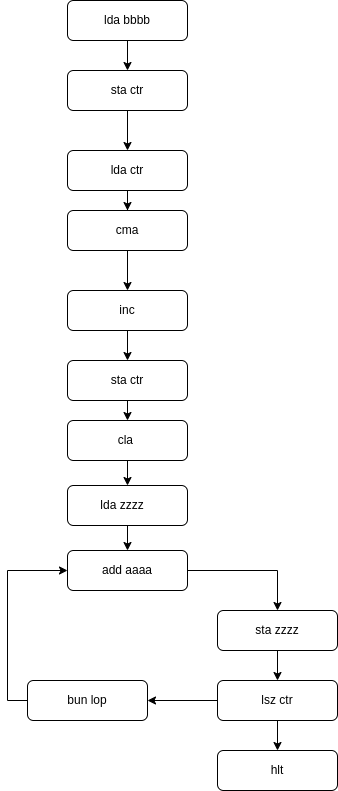

The diagram above was exported from draw.io. Its source (the exported page's mxGraphModel, read from the mxfile embedded in the PNG):
<mxGraphModel dx="1422" dy="905" grid="1" gridSize="10" guides="1" tooltips="1" connect="1" arrows="1" fold="1" page="1" pageScale="1" pageWidth="827" pageHeight="1169" math="0" shadow="0">
  <root>
    <mxCell id="WIyWlLk6GJQsqaUBKTNV-0" />
    <mxCell id="WIyWlLk6GJQsqaUBKTNV-1" parent="WIyWlLk6GJQsqaUBKTNV-0" />
    <mxCell id="kT6dlx5kJEmkOWzhgyhv-13" style="edgeStyle=orthogonalEdgeStyle;rounded=0;orthogonalLoop=1;jettySize=auto;html=1;exitX=0.5;exitY=1;exitDx=0;exitDy=0;" edge="1" parent="WIyWlLk6GJQsqaUBKTNV-1" source="WIyWlLk6GJQsqaUBKTNV-3" target="kT6dlx5kJEmkOWzhgyhv-0">
      <mxGeometry relative="1" as="geometry" />
    </mxCell>
    <mxCell id="WIyWlLk6GJQsqaUBKTNV-3" value="lda bbbb" style="rounded=1;whiteSpace=wrap;html=1;fontSize=12;glass=0;strokeWidth=1;shadow=0;" parent="WIyWlLk6GJQsqaUBKTNV-1" vertex="1">
      <mxGeometry x="160" y="80" width="120" height="40" as="geometry" />
    </mxCell>
    <mxCell id="kT6dlx5kJEmkOWzhgyhv-14" style="edgeStyle=orthogonalEdgeStyle;rounded=0;orthogonalLoop=1;jettySize=auto;html=1;exitX=0.5;exitY=1;exitDx=0;exitDy=0;" edge="1" parent="WIyWlLk6GJQsqaUBKTNV-1" source="kT6dlx5kJEmkOWzhgyhv-0" target="kT6dlx5kJEmkOWzhgyhv-1">
      <mxGeometry relative="1" as="geometry" />
    </mxCell>
    <mxCell id="kT6dlx5kJEmkOWzhgyhv-0" value="sta ctr" style="rounded=1;whiteSpace=wrap;html=1;fontSize=12;glass=0;strokeWidth=1;shadow=0;" vertex="1" parent="WIyWlLk6GJQsqaUBKTNV-1">
      <mxGeometry x="160" y="150" width="120" height="40" as="geometry" />
    </mxCell>
    <mxCell id="kT6dlx5kJEmkOWzhgyhv-15" style="edgeStyle=orthogonalEdgeStyle;rounded=0;orthogonalLoop=1;jettySize=auto;html=1;exitX=0.5;exitY=1;exitDx=0;exitDy=0;" edge="1" parent="WIyWlLk6GJQsqaUBKTNV-1" source="kT6dlx5kJEmkOWzhgyhv-1" target="kT6dlx5kJEmkOWzhgyhv-2">
      <mxGeometry relative="1" as="geometry" />
    </mxCell>
    <mxCell id="kT6dlx5kJEmkOWzhgyhv-1" value="lda ctr&lt;span style=&quot;color: rgba(0 , 0 , 0 , 0) ; font-family: monospace ; font-size: 0px&quot;&gt;%3CmxGraphModel%3E%3Croot%3E%3CmxCell%20id%3D%220%22%2F%3E%3CmxCell%20id%3D%221%22%20parent%3D%220%22%2F%3E%3CmxCell%20id%3D%222%22%20value%3D%22sta%20ctr%22%20style%3D%22rounded%3D1%3BwhiteSpace%3Dwrap%3Bhtml%3D1%3BfontSize%3D12%3Bglass%3D0%3BstrokeWidth%3D1%3Bshadow%3D0%3B%22%20vertex%3D%221%22%20parent%3D%221%22%3E%3CmxGeometry%20x%3D%22160%22%20y%3D%22150%22%20width%3D%22120%22%20height%3D%2240%22%20as%3D%22geometry%22%2F%3E%3C%2FmxCell%3E%3C%2Froot%3E%3C%2FmxGraphModel%3E&lt;/span&gt;" style="rounded=1;whiteSpace=wrap;html=1;fontSize=12;glass=0;strokeWidth=1;shadow=0;" vertex="1" parent="WIyWlLk6GJQsqaUBKTNV-1">
      <mxGeometry x="160" y="230" width="120" height="40" as="geometry" />
    </mxCell>
    <mxCell id="kT6dlx5kJEmkOWzhgyhv-16" style="edgeStyle=orthogonalEdgeStyle;rounded=0;orthogonalLoop=1;jettySize=auto;html=1;exitX=0.5;exitY=1;exitDx=0;exitDy=0;" edge="1" parent="WIyWlLk6GJQsqaUBKTNV-1" source="kT6dlx5kJEmkOWzhgyhv-2" target="kT6dlx5kJEmkOWzhgyhv-3">
      <mxGeometry relative="1" as="geometry" />
    </mxCell>
    <mxCell id="kT6dlx5kJEmkOWzhgyhv-2" value="cma" style="rounded=1;whiteSpace=wrap;html=1;fontSize=12;glass=0;strokeWidth=1;shadow=0;" vertex="1" parent="WIyWlLk6GJQsqaUBKTNV-1">
      <mxGeometry x="160" y="290" width="120" height="40" as="geometry" />
    </mxCell>
    <mxCell id="kT6dlx5kJEmkOWzhgyhv-17" style="edgeStyle=orthogonalEdgeStyle;rounded=0;orthogonalLoop=1;jettySize=auto;html=1;exitX=0.5;exitY=1;exitDx=0;exitDy=0;" edge="1" parent="WIyWlLk6GJQsqaUBKTNV-1" source="kT6dlx5kJEmkOWzhgyhv-3" target="kT6dlx5kJEmkOWzhgyhv-4">
      <mxGeometry relative="1" as="geometry" />
    </mxCell>
    <mxCell id="kT6dlx5kJEmkOWzhgyhv-3" value="inc" style="rounded=1;whiteSpace=wrap;html=1;fontSize=12;glass=0;strokeWidth=1;shadow=0;" vertex="1" parent="WIyWlLk6GJQsqaUBKTNV-1">
      <mxGeometry x="160" y="370" width="120" height="40" as="geometry" />
    </mxCell>
    <mxCell id="kT6dlx5kJEmkOWzhgyhv-18" style="edgeStyle=orthogonalEdgeStyle;rounded=0;orthogonalLoop=1;jettySize=auto;html=1;exitX=0.5;exitY=1;exitDx=0;exitDy=0;entryX=0.5;entryY=0;entryDx=0;entryDy=0;" edge="1" parent="WIyWlLk6GJQsqaUBKTNV-1" source="kT6dlx5kJEmkOWzhgyhv-4" target="kT6dlx5kJEmkOWzhgyhv-5">
      <mxGeometry relative="1" as="geometry" />
    </mxCell>
    <mxCell id="kT6dlx5kJEmkOWzhgyhv-4" value="sta ctr" style="rounded=1;whiteSpace=wrap;html=1;fontSize=12;glass=0;strokeWidth=1;shadow=0;" vertex="1" parent="WIyWlLk6GJQsqaUBKTNV-1">
      <mxGeometry x="160" y="440" width="120" height="40" as="geometry" />
    </mxCell>
    <mxCell id="kT6dlx5kJEmkOWzhgyhv-19" style="edgeStyle=orthogonalEdgeStyle;rounded=0;orthogonalLoop=1;jettySize=auto;html=1;exitX=0.5;exitY=1;exitDx=0;exitDy=0;" edge="1" parent="WIyWlLk6GJQsqaUBKTNV-1" source="kT6dlx5kJEmkOWzhgyhv-5" target="kT6dlx5kJEmkOWzhgyhv-6">
      <mxGeometry relative="1" as="geometry" />
    </mxCell>
    <mxCell id="kT6dlx5kJEmkOWzhgyhv-5" value="cla&amp;nbsp;" style="rounded=1;whiteSpace=wrap;html=1;fontSize=12;glass=0;strokeWidth=1;shadow=0;" vertex="1" parent="WIyWlLk6GJQsqaUBKTNV-1">
      <mxGeometry x="160" y="500" width="120" height="40" as="geometry" />
    </mxCell>
    <mxCell id="kT6dlx5kJEmkOWzhgyhv-20" style="edgeStyle=orthogonalEdgeStyle;rounded=0;orthogonalLoop=1;jettySize=auto;html=1;exitX=0.5;exitY=1;exitDx=0;exitDy=0;entryX=0.5;entryY=0;entryDx=0;entryDy=0;" edge="1" parent="WIyWlLk6GJQsqaUBKTNV-1" source="kT6dlx5kJEmkOWzhgyhv-6" target="kT6dlx5kJEmkOWzhgyhv-7">
      <mxGeometry relative="1" as="geometry" />
    </mxCell>
    <mxCell id="kT6dlx5kJEmkOWzhgyhv-6" value="lda zzzz&lt;span style=&quot;white-space: pre&quot;&gt;&#09;&lt;/span&gt;" style="rounded=1;whiteSpace=wrap;html=1;fontSize=12;glass=0;strokeWidth=1;shadow=0;" vertex="1" parent="WIyWlLk6GJQsqaUBKTNV-1">
      <mxGeometry x="160" y="565" width="120" height="40" as="geometry" />
    </mxCell>
    <mxCell id="kT6dlx5kJEmkOWzhgyhv-21" style="edgeStyle=orthogonalEdgeStyle;rounded=0;orthogonalLoop=1;jettySize=auto;html=1;exitX=1;exitY=0.5;exitDx=0;exitDy=0;entryX=0.5;entryY=0;entryDx=0;entryDy=0;" edge="1" parent="WIyWlLk6GJQsqaUBKTNV-1" source="kT6dlx5kJEmkOWzhgyhv-7" target="kT6dlx5kJEmkOWzhgyhv-8">
      <mxGeometry relative="1" as="geometry" />
    </mxCell>
    <mxCell id="kT6dlx5kJEmkOWzhgyhv-7" value="add aaaa" style="rounded=1;whiteSpace=wrap;html=1;fontSize=12;glass=0;strokeWidth=1;shadow=0;" vertex="1" parent="WIyWlLk6GJQsqaUBKTNV-1">
      <mxGeometry x="160" y="630" width="120" height="40" as="geometry" />
    </mxCell>
    <mxCell id="kT6dlx5kJEmkOWzhgyhv-22" style="edgeStyle=orthogonalEdgeStyle;rounded=0;orthogonalLoop=1;jettySize=auto;html=1;exitX=0.5;exitY=1;exitDx=0;exitDy=0;" edge="1" parent="WIyWlLk6GJQsqaUBKTNV-1" source="kT6dlx5kJEmkOWzhgyhv-8" target="kT6dlx5kJEmkOWzhgyhv-9">
      <mxGeometry relative="1" as="geometry" />
    </mxCell>
    <mxCell id="kT6dlx5kJEmkOWzhgyhv-8" value="sta zzzz" style="rounded=1;whiteSpace=wrap;html=1;fontSize=12;glass=0;strokeWidth=1;shadow=0;" vertex="1" parent="WIyWlLk6GJQsqaUBKTNV-1">
      <mxGeometry x="310" y="690" width="120" height="40" as="geometry" />
    </mxCell>
    <mxCell id="kT6dlx5kJEmkOWzhgyhv-27" style="edgeStyle=orthogonalEdgeStyle;rounded=0;orthogonalLoop=1;jettySize=auto;html=1;exitX=0;exitY=0.5;exitDx=0;exitDy=0;entryX=1;entryY=0.5;entryDx=0;entryDy=0;" edge="1" parent="WIyWlLk6GJQsqaUBKTNV-1" source="kT6dlx5kJEmkOWzhgyhv-9" target="kT6dlx5kJEmkOWzhgyhv-10">
      <mxGeometry relative="1" as="geometry" />
    </mxCell>
    <mxCell id="kT6dlx5kJEmkOWzhgyhv-28" style="edgeStyle=orthogonalEdgeStyle;rounded=0;orthogonalLoop=1;jettySize=auto;html=1;exitX=0.5;exitY=1;exitDx=0;exitDy=0;entryX=0.5;entryY=0;entryDx=0;entryDy=0;" edge="1" parent="WIyWlLk6GJQsqaUBKTNV-1" source="kT6dlx5kJEmkOWzhgyhv-9" target="kT6dlx5kJEmkOWzhgyhv-11">
      <mxGeometry relative="1" as="geometry" />
    </mxCell>
    <mxCell id="kT6dlx5kJEmkOWzhgyhv-9" value="lsz ctr" style="rounded=1;whiteSpace=wrap;html=1;fontSize=12;glass=0;strokeWidth=1;shadow=0;" vertex="1" parent="WIyWlLk6GJQsqaUBKTNV-1">
      <mxGeometry x="310" y="760" width="120" height="40" as="geometry" />
    </mxCell>
    <mxCell id="kT6dlx5kJEmkOWzhgyhv-24" style="edgeStyle=orthogonalEdgeStyle;rounded=0;orthogonalLoop=1;jettySize=auto;html=1;exitX=0;exitY=0.5;exitDx=0;exitDy=0;entryX=0;entryY=0.5;entryDx=0;entryDy=0;" edge="1" parent="WIyWlLk6GJQsqaUBKTNV-1" source="kT6dlx5kJEmkOWzhgyhv-10" target="kT6dlx5kJEmkOWzhgyhv-7">
      <mxGeometry relative="1" as="geometry" />
    </mxCell>
    <mxCell id="kT6dlx5kJEmkOWzhgyhv-10" value="bun lop" style="rounded=1;whiteSpace=wrap;html=1;fontSize=12;glass=0;strokeWidth=1;shadow=0;" vertex="1" parent="WIyWlLk6GJQsqaUBKTNV-1">
      <mxGeometry x="120" y="760" width="120" height="40" as="geometry" />
    </mxCell>
    <mxCell id="kT6dlx5kJEmkOWzhgyhv-11" value="hlt" style="rounded=1;whiteSpace=wrap;html=1;fontSize=12;glass=0;strokeWidth=1;shadow=0;" vertex="1" parent="WIyWlLk6GJQsqaUBKTNV-1">
      <mxGeometry x="310" y="830" width="120" height="40" as="geometry" />
    </mxCell>
  </root>
</mxGraphModel>